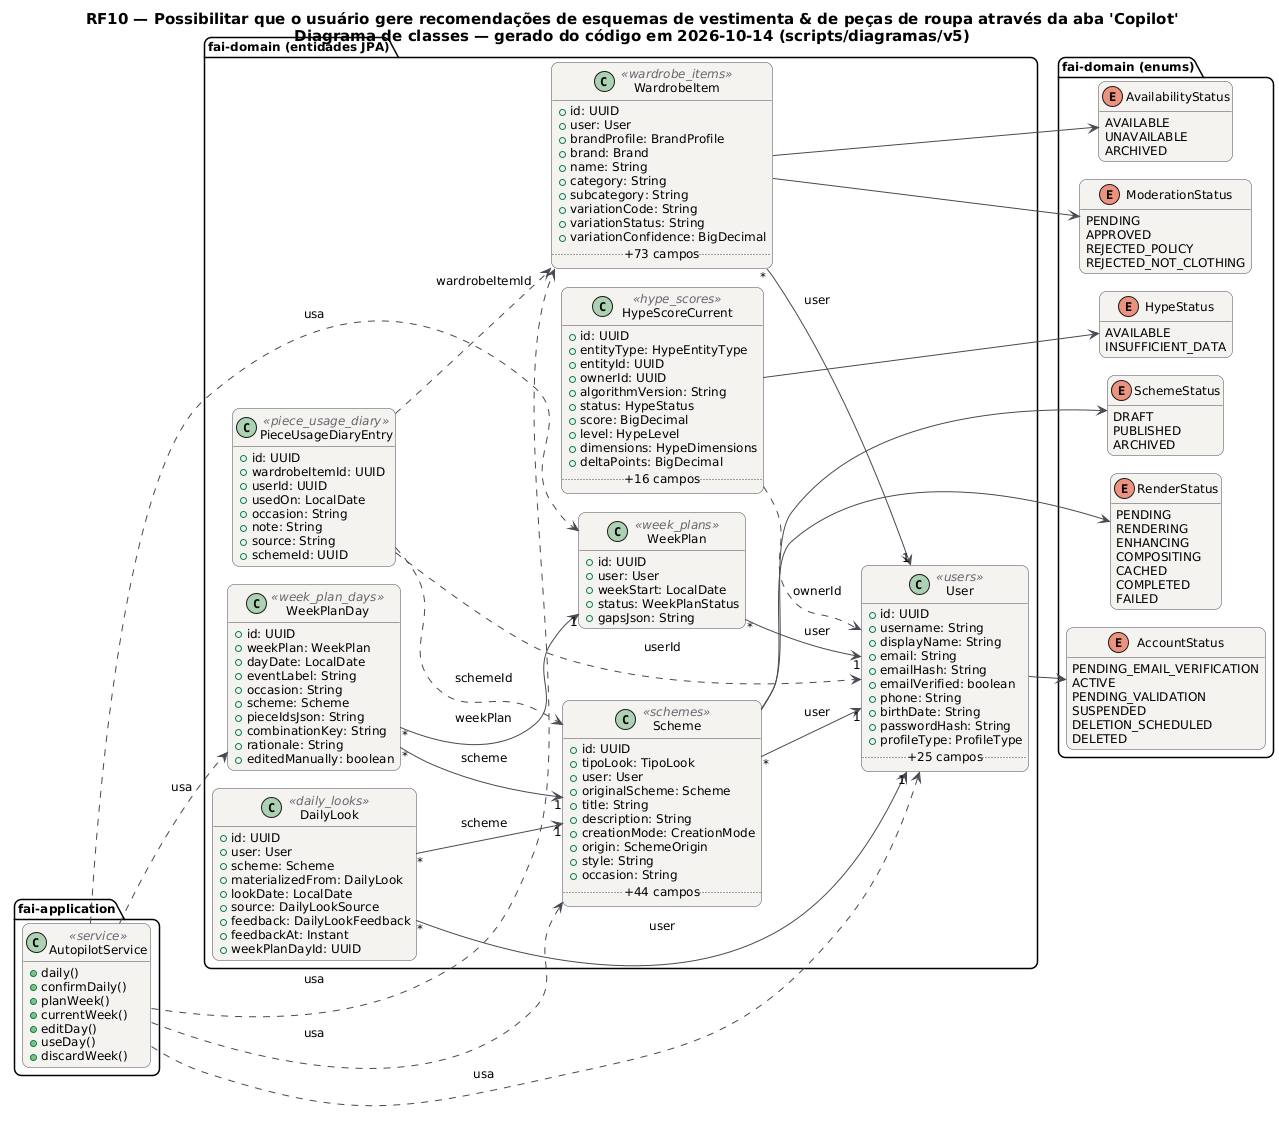

The diagram above was rendered by PlantUML. Its source (embedded in the PNG):
@startuml RF10_Classes
!pragma layout smetana
skinparam backgroundColor #FFFFFF
skinparam shadowing false
skinparam defaultFontName "DejaVu Sans"
skinparam defaultFontSize 12
skinparam titleFontSize 15
skinparam roundcorner 14
skinparam ArrowColor #52606D
skinparam note {
  BackgroundColor #FFFDEB
  BorderColor #D8CE78
  FontColor #554F24
}
skinparam class {
  BackgroundColor #F4F2EF
  BorderColor #4A4852
  ArrowColor #4A4852
  StereotypeFontColor #6B6470
}
hide empty members
left to right direction
title RF10 — Possibilitar que o usuário gere recomendações de esquemas de vestimenta & de peças de roupa através da aba 'Copilot'\nDiagrama de classes — gerado do código em 2026-10-14 (scripts/diagramas/v5)

package "fai-domain (entidades JPA)" {
  class DailyLook <<daily_looks>> {
    +id: UUID
    +user: User
    +scheme: Scheme
    +materializedFrom: DailyLook
    +lookDate: LocalDate
    +source: DailyLookSource
    +feedback: DailyLookFeedback
    +feedbackAt: Instant
    +weekPlanDayId: UUID
  }
  class HypeScoreCurrent <<hype_scores>> {
    +id: UUID
    +entityType: HypeEntityType
    +entityId: UUID
    +ownerId: UUID
    +algorithmVersion: String
    +status: HypeStatus
    +score: BigDecimal
    +level: HypeLevel
    +dimensions: HypeDimensions
    +deltaPoints: BigDecimal
    .. +16 campos ..
  }
  class PieceUsageDiaryEntry <<piece_usage_diary>> {
    +id: UUID
    +wardrobeItemId: UUID
    +userId: UUID
    +usedOn: LocalDate
    +occasion: String
    +note: String
    +source: String
    +schemeId: UUID
  }
  class Scheme <<schemes>> {
    +id: UUID
    +tipoLook: TipoLook
    +user: User
    +originalScheme: Scheme
    +title: String
    +description: String
    +creationMode: CreationMode
    +origin: SchemeOrigin
    +style: String
    +occasion: String
    .. +44 campos ..
  }
  class User <<users>> {
    +id: UUID
    +username: String
    +displayName: String
    +email: String
    +emailHash: String
    +emailVerified: boolean
    +phone: String
    +birthDate: String
    +passwordHash: String
    +profileType: ProfileType
    .. +25 campos ..
  }
  class WardrobeItem <<wardrobe_items>> {
    +id: UUID
    +user: User
    +brandProfile: BrandProfile
    +brand: Brand
    +name: String
    +category: String
    +subcategory: String
    +variationCode: String
    +variationStatus: String
    +variationConfidence: BigDecimal
    .. +73 campos ..
  }
  class WeekPlan <<week_plans>> {
    +id: UUID
    +user: User
    +weekStart: LocalDate
    +status: WeekPlanStatus
    +gapsJson: String
  }
  class WeekPlanDay <<week_plan_days>> {
    +id: UUID
    +weekPlan: WeekPlan
    +dayDate: LocalDate
    +eventLabel: String
    +occasion: String
    +scheme: Scheme
    +pieceIdsJson: String
    +combinationKey: String
    +rationale: String
    +editedManually: boolean
  }
}
package "fai-domain (enums)" {
  enum HypeStatus {
    AVAILABLE
    INSUFFICIENT_DATA
  }
  enum SchemeStatus {
    DRAFT
    PUBLISHED
    ARCHIVED
  }
  enum RenderStatus {
    PENDING
    RENDERING
    ENHANCING
    COMPOSITING
    CACHED
    COMPLETED
    FAILED
  }
  enum AccountStatus {
    PENDING_EMAIL_VERIFICATION
    ACTIVE
    PENDING_VALIDATION
    SUSPENDED
    DELETION_SCHEDULED
    DELETED
  }
  enum AvailabilityStatus {
    AVAILABLE
    UNAVAILABLE
    ARCHIVED
  }
  enum ModerationStatus {
    PENDING
    APPROVED
    REJECTED_POLICY
    REJECTED_NOT_CLOTHING
  }
}
package "fai-application" {
  class AutopilotService <<service>> {
    +daily()
    +confirmDaily()
    +planWeek()
    +currentWeek()
    +editDay()
    +useDay()
    +discardWeek()
  }
}
AutopilotService ..> Scheme : usa
AutopilotService ..> User : usa
AutopilotService ..> WardrobeItem : usa
AutopilotService ..> WeekPlan : usa
AutopilotService ..> WeekPlanDay : usa
DailyLook "*" --> "1" Scheme : scheme
DailyLook "*" --> "1" User : user
HypeScoreCurrent --> HypeStatus
HypeScoreCurrent ..> User : ownerId
PieceUsageDiaryEntry ..> Scheme : schemeId
PieceUsageDiaryEntry ..> User : userId
PieceUsageDiaryEntry ..> WardrobeItem : wardrobeItemId
Scheme "*" --> "1" User : user
Scheme --> RenderStatus
Scheme --> SchemeStatus
User --> AccountStatus
WardrobeItem "*" --> "1" User : user
WardrobeItem --> AvailabilityStatus
WardrobeItem --> ModerationStatus
WeekPlan "*" --> "1" User : user
WeekPlanDay "*" --> "1" Scheme : scheme
WeekPlanDay "*" --> "1" WeekPlan : weekPlan
@enduml